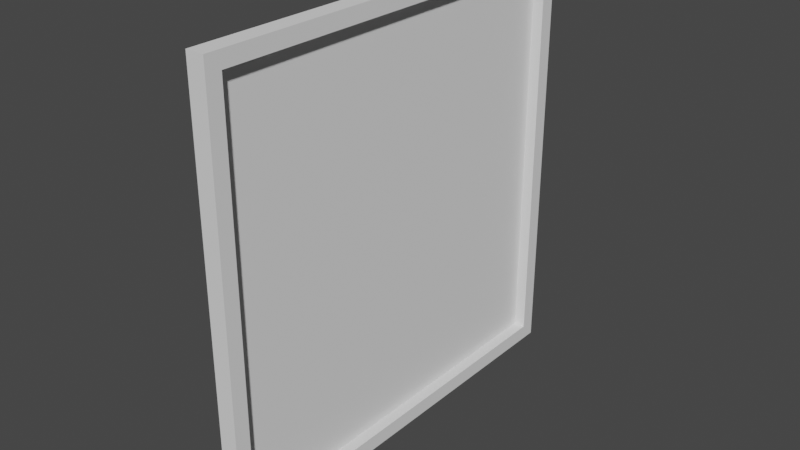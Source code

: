 # Source: bilderrahmen.blend  (saved by Blender 2.82.7; exported with 4.5.12 LTS)
import bpy
from mathutils import Matrix  # noqa: F401  (used for matrix-valued properties, if any)

bpy.ops.wm.read_factory_settings(use_empty=True)
scene = bpy.context.scene
scene.name = 'Scene'

# ---- collections
col_collection = bpy.data.collections.new('Collection'); scene.collection.children.link(col_collection)

# ---- world
world_world = bpy.data.worlds.new('World'); scene.world = world_world
world_world.use_nodes = True; world_world.node_tree.nodes.clear()
_N = world_world.node_tree.nodes; _L = world_world.node_tree.links
n0 = _N.new('ShaderNodeOutputWorld'); n0.name = 'World Output'; n0.location = (300, 300)
n1 = _N.new('ShaderNodeBackground'); n1.name = 'Background'; n1.location = (10, 300)
n1.inputs[0].default_value = (0.05088, 0.05088, 0.05088, 1.0)
_L.new(n1.outputs[0], n0.inputs[0])
n0.is_active_output = True
world_world.color = (0.05088, 0.05088, 0.05088)
world_world.use_sun_shadow = False
world_world.sun_shadow_jitter_overblur = 0.0

# ---- meshes
me_plane_002 = bpy.data.meshes.new('Plane.002')
me_plane_002.from_pydata([(-1.0, -1.0, 0.0), (1.0, -1.0, 0.0), (-1.0, 1.0, 0.0), (1.0, 1.0, 0.0), (-0.9298, -0.9298, 0.08319), (0.9298, -0.9298, 0.08319), (-0.9298, 0.9298, 0.08319), (0.9298, 0.9298, 0.08319), (-1.0, 1.0, 0.08319), (-1.0, -1.0, 0.08319), (1.0, -1.0, 0.08319), (1.0, 1.0, 0.08319), (-0.9298, -0.9298, 0.03036), (0.9298, -0.9298, 0.03036), (-0.9298, 0.9298, 0.03036), (0.9298, 0.9298, 0.03036)], [], [(0, 2, 3, 1), (6, 4, 12, 14), (1, 3, 11, 10), (2, 0, 9, 8), (3, 2, 8, 11), (0, 1, 10, 9), (4, 6, 8, 9), (5, 4, 9, 10), (7, 5, 10, 11), (6, 7, 11, 8), (12, 13, 15, 14), (7, 6, 14, 15), (4, 5, 13, 12), (5, 7, 15, 13)])
_uv = me_plane_002.uv_layers.new(name='UVMap')
_uv.uv.foreach_set('vector', [0.0, 0.0, 0.0, 1.0, 1.0, 1.0, 1.0, 0.0, 0.03511, 0.9649, 0.03511, 0.03511, 0.03511, 0.03511, 0.03511, 0.9649, 1.0, 0.0, 1.0, 1.0, 1.0, 1.0, 1.0, 0.0, 0.0, 1.0, 0.0, 0.0, 0.0, 0.0, 0.0, 1.0, 1.0, 1.0, 0.0, 1.0, 0.0, 1.0, 1.0, 1.0, 0.0, 0.0, 1.0, 0.0, 1.0, 0.0, 0.0, 0.0, 0.03511, 0.03511, 0.03511, 0.9649, 0.0, 1.0, 0.0, 0.0, 0.9649, 0.03511, 0.03511, 0.03511, 0.0, 0.0, 1.0, 0.0, 0.9649, 0.9649, 0.9649, 0.03511, 1.0, 0.0, 1.0, 1.0, 0.03511, 0.9649, 0.9649, 0.9649, 1.0, 1.0, 0.0, 1.0, 0.03511, 0.03511, 0.9649, 0.03511, 0.9649, 0.9649, 0.03511, 0.9649, 0.9649, 0.9649, 0.03511, 0.9649, 0.03511, 0.9649, 0.9649, 0.9649, 0.03511, 0.03511, 0.9649, 0.03511, 0.9649, 0.03511, 0.03511, 0.03511, 0.9649, 0.03511, 0.9649, 0.9649, 0.9649, 0.9649, 0.9649, 0.03511])
me_plane_002.use_remesh_fix_poles = True
me_plane_002.use_remesh_preserve_attributes = False
me_plane_002.use_mirror_vertex_groups = False
me_plane_002.update()

# ---- objects
ob_plane = bpy.data.objects.new('Plane', me_plane_002)

# ---- transforms, parenting, visibility, modifiers, constraints
ob_plane.location = (0.0, 0.0, 1.567)
ob_plane.rotation_euler = (-0.0, 1.571, 0.0)
ob_plane.scale = (1.241, 1.241, 1.241)
ob_plane.lineart.crease_threshold = 0.0

# ---- collection membership
col_collection.objects.link(ob_plane)

# ---- scene / render settings (as saved in the file)
scene.frame_start = 1; scene.frame_end = 250; scene.frame_set(1)
scene.render.engine = 'BLENDER_EEVEE_NEXT'
scene.cycles.use_denoising = False
scene.cycles.samples = 128
scene.cycles.sampling_pattern = 'TABULATED_SOBOL'
scene.cycles.use_adaptive_sampling = False
scene.cycles.use_light_tree = False
scene.view_settings.view_transform = 'Filmic'
bpy.context.view_layer.update()

# ---- added for rendering (the .blend has no active camera and no usable light): camera, sun
cam_auto = bpy.data.cameras.new('AutoCamera')
cam_auto.lens = 50.0
cam_auto.sensor_width = 36.0
cam_auto.clip_end = 1000.0
ob_auto_camera = bpy.data.objects.new('AutoCamera', cam_auto)
scene.collection.objects.link(ob_auto_camera)
ob_auto_camera.location = (3.30097, -3.89921, 4.1664)
ob_auto_camera.rotation_euler = (1.09748, -7.21219e-08, 0.694738)
scene.camera = ob_auto_camera
light_auto_sun = bpy.data.lights.new('AutoSun', 'SUN')
light_auto_sun.energy = 3.0
light_auto_sun.angle = 0.0523599
ob_auto_sun = bpy.data.objects.new('AutoSun', light_auto_sun)
scene.collection.objects.link(ob_auto_sun)
ob_auto_sun.rotation_euler = (0.872665, 0.174533, 0.523599)
bpy.context.view_layer.update()
